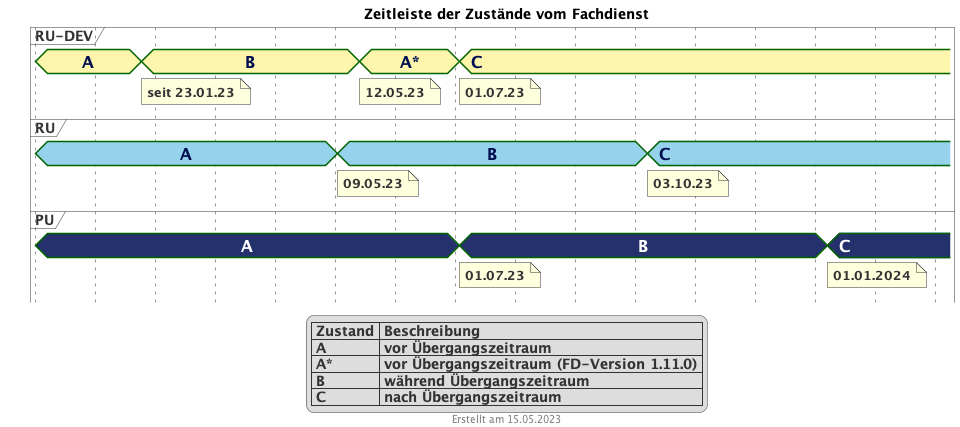

The diagram above was rendered by PlantUML. Its source (embedded in the PNG):
@startuml fhir_version_timeline
<style>
root {
    Margin 0 0 0 30
}

timingDiagram {
  .rudevcolor {
    FontColor #000e52
    Fontsize 16
    FontStyle bold
    Backgroundcolor #FEF5AC
  }
  .rucolor {
    FontColor #000e52
    Fontsize 16
    FontStyle bold
    Backgroundcolor #97D2EC
  }
  .pucolor {
    FontColor #ffffff
    Fontsize 16
    FontStyle bold
    BackgroundColor #25316D
  }
}
</style>
title Zeitleiste der Zustände vom Fachdienst
footer Erstellt am 15.05.2023

concise "RU-DEV" as RUDEV <<rudevcolor>>
concise "RU" as RU <<rucolor>>
concise "PU" as PU <<pucolor>>


scale 2592000 as 60 pixels
hide time-axis

@2022/12/01
RUDEV is "A"
RU is "A"
PU is "A"

@2023/01/23
RUDEV is "B"
note bottom of RUDEV : seit 23.01.23

@2023/05/01
RU is "B"
note bottom of RU : 09.05.23

@2023/05/12
RUDEV is "A*"
note bottom of RUDEV : 12.05.23

@2023/07/01
PU is "B"
note bottom of PU : 01.07.23
RUDEV is "C"
note bottom of RUDEV : 01.07.23

@2023/10/03
RU is "C"
note bottom of RU : 03.10.23


@2024/01/01
PU is "C"
note bottom of PU : 01.01.2024

@2024/02/01

legend
  | Zustand | Beschreibung |
  | A | vor Übergangszeitraum |
  | A* | vor Übergangszeitraum (FD-Version 1.11.0) |
  | B | während Übergangszeitraum |
  | C | nach Übergangszeitraum |
endlegend
@enduml